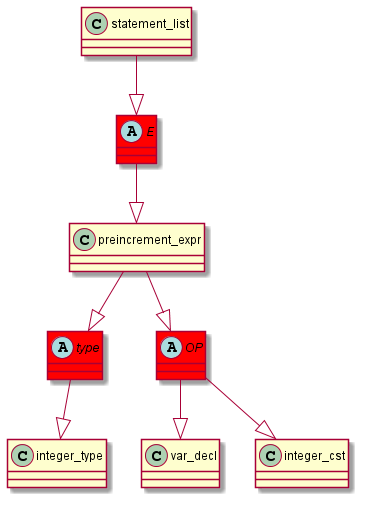

The diagram above was rendered by PlantUML. Its source (embedded in the PNG):
@startuml
abstract class	E	 #red	
E	 --|> 	preincrement_expr	
statement_list	 --|> 	E	
abstract class	type	 #red	
type	 --|> 	integer_type	
preincrement_expr	 --|> 	type	
abstract class	OP	 #red	
OP	 --|> 	var_decl	
preincrement_expr	 --|> 	OP	
OP	 --|> 	integer_cst	
@enduml